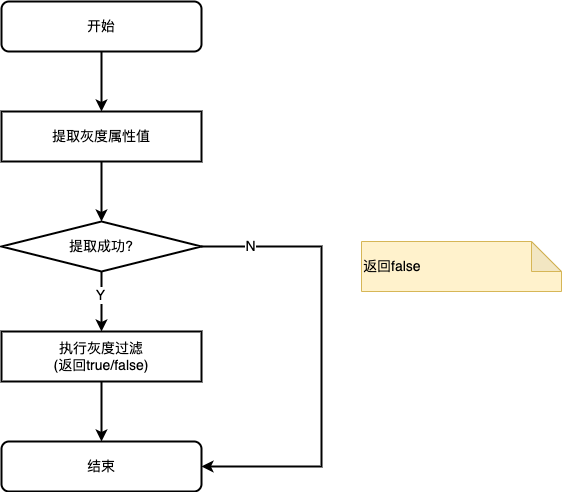

The diagram above was exported from draw.io. Its source (the exported page's mxGraphModel, read from the mxfile embedded in the PNG):
<mxGraphModel dx="534" dy="514" grid="1" gridSize="10" guides="1" tooltips="1" connect="1" arrows="1" fold="1" page="1" pageScale="1" pageWidth="827" pageHeight="1169" math="0" shadow="0">
  <root>
    <mxCell id="0" />
    <mxCell id="1" parent="0" />
    <mxCell id="16" value="" style="edgeStyle=none;html=1;strokeWidth=2;fontSize=14;" parent="1" edge="1">
      <mxGeometry relative="1" as="geometry">
        <mxPoint x="420" y="660" as="targetPoint" />
        <mxPoint x="420" y="600" as="sourcePoint" />
      </mxGeometry>
    </mxCell>
    <mxCell id="19" value="" style="edgeStyle=none;html=1;strokeWidth=2;fontSize=14;startArrow=none;entryX=0.5;entryY=0;entryDx=0;entryDy=0;" parent="1" edge="1">
      <mxGeometry relative="1" as="geometry">
        <mxPoint x="350" y="710" as="sourcePoint" />
      </mxGeometry>
    </mxCell>
    <mxCell id="13" value="" style="edgeStyle=none;html=1;strokeWidth=2;fontSize=14;" parent="1" source="8" edge="1">
      <mxGeometry relative="1" as="geometry">
        <mxPoint x="420" y="330" as="targetPoint" />
      </mxGeometry>
    </mxCell>
    <mxCell id="8" value="开始" style="rounded=1;whiteSpace=wrap;html=1;fontFamily=Helvetica;fontSize=14;fontColor=default;align=center;strokeColor=default;strokeWidth=2;fillColor=default;" parent="1" vertex="1">
      <mxGeometry x="320" y="220" width="200" height="50" as="geometry" />
    </mxCell>
    <mxCell id="40" value="结束" style="rounded=1;whiteSpace=wrap;html=1;fontFamily=Helvetica;fontSize=14;fontColor=default;align=center;strokeColor=default;strokeWidth=2;fillColor=default;" parent="1" vertex="1">
      <mxGeometry x="320" y="660" width="200" height="50" as="geometry" />
    </mxCell>
    <mxCell id="49" value="" style="edgeStyle=none;html=1;strokeWidth=2;" parent="1" edge="1">
      <mxGeometry relative="1" as="geometry">
        <mxPoint x="350" y="600" as="sourcePoint" />
      </mxGeometry>
    </mxCell>
    <mxCell id="50" value="Y" style="edgeLabel;html=1;align=center;verticalAlign=middle;resizable=0;points=[];fontSize=14;" parent="49" vertex="1" connectable="0">
      <mxGeometry x="-0.2079" y="-1" relative="1" as="geometry">
        <mxPoint as="offset" />
      </mxGeometry>
    </mxCell>
    <mxCell id="56" value="" style="edgeStyle=none;html=1;strokeWidth=2;fontSize=14;" parent="1" source="51" target="55" edge="1">
      <mxGeometry relative="1" as="geometry" />
    </mxCell>
    <mxCell id="51" value="提取灰度属性值" style="rounded=0;whiteSpace=wrap;html=1;strokeWidth=2;fontSize=14;" parent="1" vertex="1">
      <mxGeometry x="320" y="330" width="200" height="50" as="geometry" />
    </mxCell>
    <mxCell id="52" value="执行灰度过滤&lt;br&gt;(返回true/false)" style="rounded=0;whiteSpace=wrap;html=1;strokeWidth=2;fontSize=14;" parent="1" vertex="1">
      <mxGeometry x="320" y="550" width="200" height="50" as="geometry" />
    </mxCell>
    <mxCell id="57" value="" style="edgeStyle=none;html=1;strokeWidth=2;fontSize=14;" parent="1" source="55" target="52" edge="1">
      <mxGeometry relative="1" as="geometry" />
    </mxCell>
    <mxCell id="58" value="Y" style="edgeLabel;html=1;align=center;verticalAlign=middle;resizable=0;points=[];fontSize=14;" parent="57" vertex="1" connectable="0">
      <mxGeometry x="-0.2333" y="1" relative="1" as="geometry">
        <mxPoint x="-3" as="offset" />
      </mxGeometry>
    </mxCell>
    <mxCell id="59" style="edgeStyle=orthogonalEdgeStyle;html=1;entryX=1;entryY=0.5;entryDx=0;entryDy=0;strokeWidth=2;fontSize=14;exitX=1;exitY=0.5;exitDx=0;exitDy=0;rounded=0;" parent="1" source="55" target="40" edge="1">
      <mxGeometry relative="1" as="geometry">
        <Array as="points">
          <mxPoint x="640" y="465" />
          <mxPoint x="640" y="685" />
        </Array>
      </mxGeometry>
    </mxCell>
    <mxCell id="60" value="N" style="edgeLabel;html=1;align=center;verticalAlign=middle;resizable=0;points=[];fontSize=14;" parent="59" vertex="1" connectable="0">
      <mxGeometry x="-0.79" y="1" relative="1" as="geometry">
        <mxPoint as="offset" />
      </mxGeometry>
    </mxCell>
    <mxCell id="55" value="提取成功?" style="rhombus;whiteSpace=wrap;html=1;fontFamily=Helvetica;fontSize=14;fontColor=default;align=center;strokeColor=default;strokeWidth=2;fillColor=default;" parent="1" vertex="1">
      <mxGeometry x="320" y="440" width="200" height="50" as="geometry" />
    </mxCell>
    <mxCell id="64" value="返回false" style="shape=note;whiteSpace=wrap;html=1;backgroundOutline=1;darkOpacity=0.05;fontSize=14;fillColor=#fff2cc;strokeColor=#d6b656;align=left;" parent="1" vertex="1">
      <mxGeometry x="680" y="460" width="200" height="50" as="geometry" />
    </mxCell>
  </root>
</mxGraphModel>